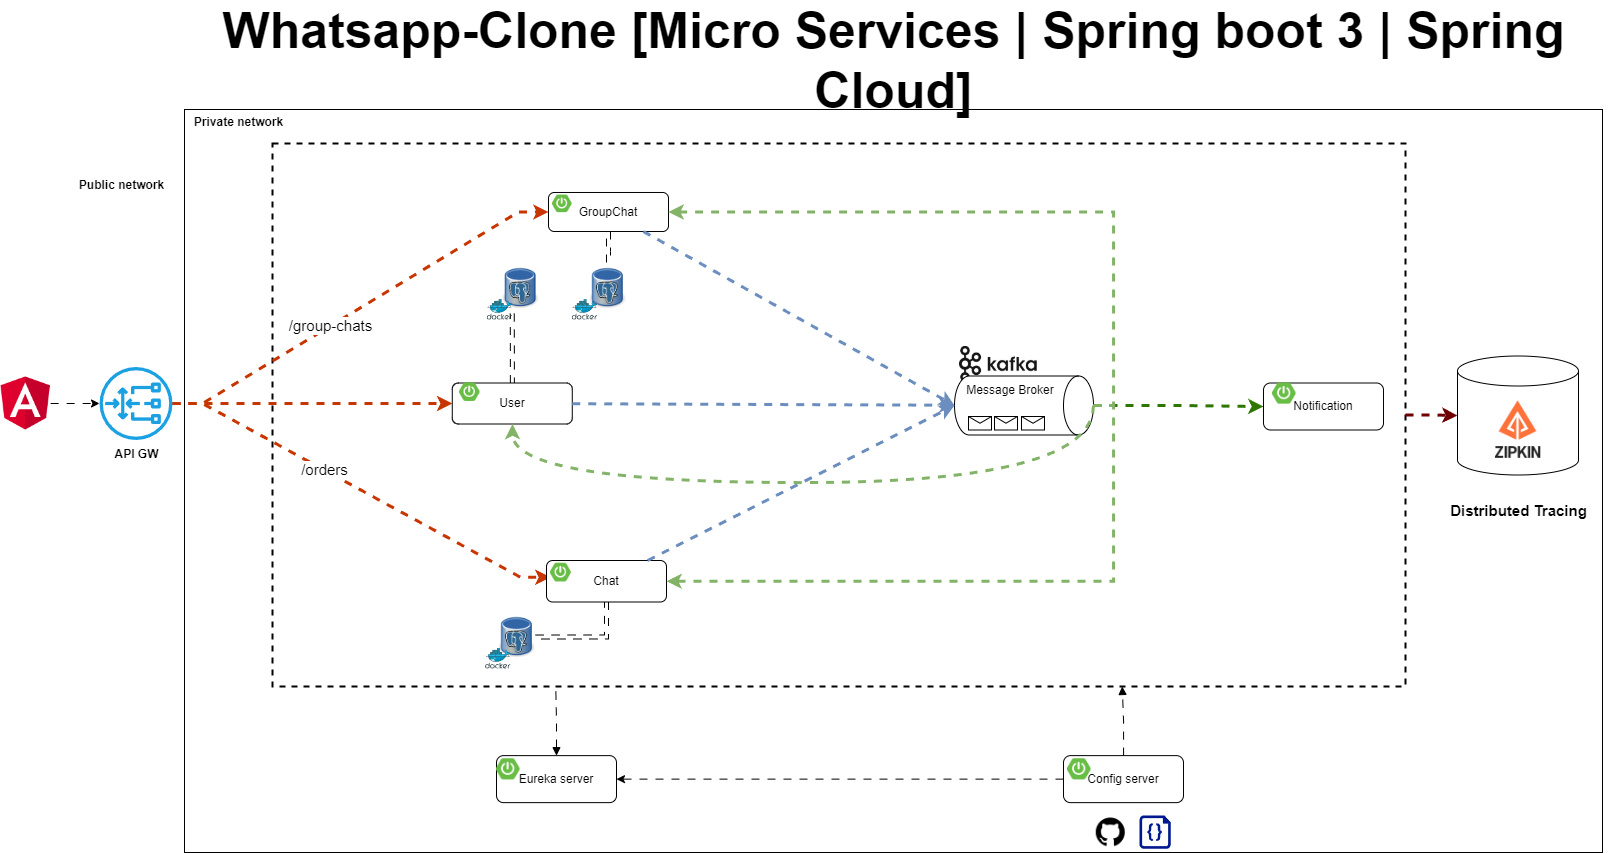

The diagram above was exported from draw.io. Its source (the exported page's mxGraphModel, read from the mxfile embedded in the PNG):
<mxGraphModel dx="2335" dy="1959" grid="1" gridSize="10" guides="1" tooltips="1" connect="1" arrows="1" fold="1" page="1" pageScale="1" pageWidth="850" pageHeight="1100" math="0" shadow="0">
  <root>
    <mxCell id="0" />
    <mxCell id="1" parent="0" />
    <mxCell id="SRN0N4uxBV86NlXkbeYh-1" value="" style="rounded=0;whiteSpace=wrap;html=1;" vertex="1" parent="1">
      <mxGeometry x="175" y="57" width="1418" height="743" as="geometry" />
    </mxCell>
    <mxCell id="SRN0N4uxBV86NlXkbeYh-2" value="" style="shape=cylinder3;whiteSpace=wrap;html=1;boundedLbl=1;backgroundOutline=1;size=15;" vertex="1" parent="1">
      <mxGeometry x="1448" y="303.5" width="121" height="119" as="geometry" />
    </mxCell>
    <mxCell id="SRN0N4uxBV86NlXkbeYh-3" value="" style="rounded=0;whiteSpace=wrap;html=1;sketch=0;fillColor=none;dashed=1;strokeWidth=2;" vertex="1" parent="1">
      <mxGeometry x="263" y="91" width="1133" height="543" as="geometry" />
    </mxCell>
    <mxCell id="SRN0N4uxBV86NlXkbeYh-5" value="" style="endArrow=classic;html=1;rounded=0;fontSize=15;endSize=6;strokeWidth=3;strokeColor=#C73500;fillColor=#fa6800;edgeStyle=entityRelationEdgeStyle;flowAnimation=1;entryX=0;entryY=0.5;entryDx=0;entryDy=0;" edge="1" parent="1" source="SRN0N4uxBV86NlXkbeYh-39" target="SRN0N4uxBV86NlXkbeYh-55">
      <mxGeometry width="50" height="50" relative="1" as="geometry">
        <mxPoint x="267" y="350" as="sourcePoint" />
        <mxPoint x="465.0000000000002" y="161.5" as="targetPoint" />
      </mxGeometry>
    </mxCell>
    <mxCell id="SRN0N4uxBV86NlXkbeYh-6" value="/group-chats" style="edgeLabel;html=1;align=center;verticalAlign=middle;resizable=0;points=[];fontSize=15;" vertex="1" connectable="0" parent="SRN0N4uxBV86NlXkbeYh-5">
      <mxGeometry x="-0.5046" y="1" relative="1" as="geometry">
        <mxPoint x="62" y="-38" as="offset" />
      </mxGeometry>
    </mxCell>
    <mxCell id="SRN0N4uxBV86NlXkbeYh-7" value="" style="endArrow=classic;html=1;rounded=0;fontSize=15;endSize=6;strokeWidth=3;strokeColor=#C73500;fillColor=#fa6800;edgeStyle=entityRelationEdgeStyle;entryX=0;entryY=0.75;entryDx=0;entryDy=0;flowAnimation=1;" edge="1" parent="1" source="SRN0N4uxBV86NlXkbeYh-39" target="SRN0N4uxBV86NlXkbeYh-62">
      <mxGeometry width="50" height="50" relative="1" as="geometry">
        <mxPoint x="260.99999999999955" y="353" as="sourcePoint" />
        <mxPoint x="486" y="528.5" as="targetPoint" />
      </mxGeometry>
    </mxCell>
    <mxCell id="SRN0N4uxBV86NlXkbeYh-8" value="/orders" style="edgeLabel;html=1;align=center;verticalAlign=middle;resizable=0;points=[];fontSize=15;" vertex="1" connectable="0" parent="SRN0N4uxBV86NlXkbeYh-7">
      <mxGeometry x="0.2804" y="-3" relative="1" as="geometry">
        <mxPoint x="-88" y="-53" as="offset" />
      </mxGeometry>
    </mxCell>
    <mxCell id="SRN0N4uxBV86NlXkbeYh-12" value="" style="shape=image;verticalLabelPosition=bottom;labelBackgroundColor=default;verticalAlign=top;aspect=fixed;imageAspect=0;image=https://avatars.githubusercontent.com/u/11860887?s=280&amp;v=4;" vertex="1" parent="1">
      <mxGeometry x="1477" y="345.5" width="63" height="63" as="geometry" />
    </mxCell>
    <mxCell id="SRN0N4uxBV86NlXkbeYh-20" style="edgeStyle=orthogonalEdgeStyle;rounded=0;orthogonalLoop=1;jettySize=auto;html=1;fillColor=#60a917;strokeColor=#2D7600;strokeWidth=3;flowAnimation=1;" edge="1" parent="1" source="SRN0N4uxBV86NlXkbeYh-81" target="SRN0N4uxBV86NlXkbeYh-63">
      <mxGeometry relative="1" as="geometry">
        <mxPoint x="1180" y="344" as="targetPoint" />
      </mxGeometry>
    </mxCell>
    <mxCell id="SRN0N4uxBV86NlXkbeYh-21" value="" style="shape=image;verticalLabelPosition=bottom;labelBackgroundColor=default;verticalAlign=top;aspect=fixed;imageAspect=0;image=https://cdn-icons-png.flaticon.com/512/25/25231.png;" vertex="1" parent="1">
      <mxGeometry x="1086.76" y="765.25" width="29" height="29" as="geometry" />
    </mxCell>
    <mxCell id="SRN0N4uxBV86NlXkbeYh-22" value="" style="sketch=0;aspect=fixed;pointerEvents=1;shadow=0;dashed=0;html=1;strokeColor=none;labelPosition=center;verticalLabelPosition=bottom;verticalAlign=top;align=center;fillColor=#00188D;shape=mxgraph.azure.code_file" vertex="1" parent="1">
      <mxGeometry x="1129.98" y="763" width="31.26" height="33.25" as="geometry" />
    </mxCell>
    <mxCell id="SRN0N4uxBV86NlXkbeYh-26" value="" style="group" vertex="1" connectable="0" parent="1">
      <mxGeometry x="477.71000000000004" y="210.00000000000003" width="50.120000000000005" height="57.64852490606316" as="geometry" />
    </mxCell>
    <mxCell id="SRN0N4uxBV86NlXkbeYh-27" value="" style="shape=image;verticalLabelPosition=bottom;labelBackgroundColor=default;verticalAlign=top;aspect=fixed;imageAspect=0;image=https://upload.wikimedia.org/wikipedia/commons/thumb/b/ba/Database-postgres.svg/1448px-Database-postgres.svg.png;container=0;" vertex="1" parent="SRN0N4uxBV86NlXkbeYh-26">
      <mxGeometry x="15.99735211811253" width="36.12264788188748" height="51.04120428447361" as="geometry" />
    </mxCell>
    <mxCell id="SRN0N4uxBV86NlXkbeYh-28" value="" style="sketch=0;aspect=fixed;html=1;points=[];align=center;image;fontSize=12;image=img/lib/mscae/Docker.svg;fillColor=none;container=0;" vertex="1" parent="SRN0N4uxBV86NlXkbeYh-26">
      <mxGeometry y="36.67969348659003" width="25.571745633503813" height="20.968831419473126" as="geometry" />
    </mxCell>
    <mxCell id="SRN0N4uxBV86NlXkbeYh-29" style="edgeStyle=orthogonalEdgeStyle;rounded=0;orthogonalLoop=1;jettySize=auto;html=1;shape=link;flowAnimation=1;" edge="1" parent="1" source="SRN0N4uxBV86NlXkbeYh-55" target="SRN0N4uxBV86NlXkbeYh-87">
      <mxGeometry relative="1" as="geometry">
        <mxPoint x="735.9973521181128" y="159.24" as="targetPoint" />
      </mxGeometry>
    </mxCell>
    <mxCell id="SRN0N4uxBV86NlXkbeYh-31" value="" style="group" vertex="1" connectable="0" parent="1">
      <mxGeometry x="476" y="559" width="50.120000000000005" height="57.64852490606316" as="geometry" />
    </mxCell>
    <mxCell id="SRN0N4uxBV86NlXkbeYh-32" value="" style="shape=image;verticalLabelPosition=bottom;labelBackgroundColor=default;verticalAlign=top;aspect=fixed;imageAspect=0;image=https://upload.wikimedia.org/wikipedia/commons/thumb/b/ba/Database-postgres.svg/1448px-Database-postgres.svg.png;container=0;" vertex="1" parent="SRN0N4uxBV86NlXkbeYh-31">
      <mxGeometry x="13.99735211811253" width="36.12264788188748" height="51.04120428447361" as="geometry" />
    </mxCell>
    <mxCell id="SRN0N4uxBV86NlXkbeYh-33" value="" style="sketch=0;aspect=fixed;html=1;points=[];align=center;image;fontSize=12;image=img/lib/mscae/Docker.svg;fillColor=none;container=0;" vertex="1" parent="SRN0N4uxBV86NlXkbeYh-31">
      <mxGeometry y="36.67969348659003" width="25.571745633503813" height="20.968831419473126" as="geometry" />
    </mxCell>
    <mxCell id="SRN0N4uxBV86NlXkbeYh-34" style="edgeStyle=orthogonalEdgeStyle;rounded=0;orthogonalLoop=1;jettySize=auto;html=1;entryX=1;entryY=0.5;entryDx=0;entryDy=0;exitX=0.5;exitY=1;exitDx=0;exitDy=0;shape=link;flowAnimation=1;" edge="1" parent="1" source="SRN0N4uxBV86NlXkbeYh-61" target="SRN0N4uxBV86NlXkbeYh-32">
      <mxGeometry relative="1" as="geometry" />
    </mxCell>
    <mxCell id="SRN0N4uxBV86NlXkbeYh-35" style="edgeStyle=orthogonalEdgeStyle;rounded=0;orthogonalLoop=1;jettySize=auto;html=1;entryX=0.25;entryY=1;entryDx=0;entryDy=0;shape=link;flowAnimation=1;" edge="1" parent="1" source="SRN0N4uxBV86NlXkbeYh-57" target="SRN0N4uxBV86NlXkbeYh-27">
      <mxGeometry relative="1" as="geometry" />
    </mxCell>
    <mxCell id="SRN0N4uxBV86NlXkbeYh-37" style="edgeStyle=orthogonalEdgeStyle;rounded=0;orthogonalLoop=1;jettySize=auto;html=1;entryX=0;entryY=0.5;entryDx=0;entryDy=0;entryPerimeter=0;strokeWidth=3;fillColor=#a20025;strokeColor=#6F0000;flowAnimation=1;" edge="1" parent="1" source="SRN0N4uxBV86NlXkbeYh-3" target="SRN0N4uxBV86NlXkbeYh-2">
      <mxGeometry relative="1" as="geometry" />
    </mxCell>
    <mxCell id="SRN0N4uxBV86NlXkbeYh-38" value="Distributed Tracing" style="text;html=1;align=center;verticalAlign=middle;resizable=0;points=[];autosize=1;strokeColor=none;fillColor=none;fontStyle=1;fontSize=15;" vertex="1" parent="1">
      <mxGeometry x="1431" y="443" width="155" height="30" as="geometry" />
    </mxCell>
    <mxCell id="SRN0N4uxBV86NlXkbeYh-39" value="&lt;b&gt;API GW&lt;/b&gt;" style="sketch=0;outlineConnect=0;dashed=0;verticalLabelPosition=bottom;verticalAlign=top;align=center;html=1;fontSize=12;fontStyle=0;aspect=fixed;pointerEvents=1;shape=mxgraph.aws4.gateway_load_balancer;labelBackgroundColor=none;labelBorderColor=none;fillColor=#1ba1e2;strokeColor=default;" vertex="1" parent="1">
      <mxGeometry x="90" y="314.5" width="73" height="73" as="geometry" />
    </mxCell>
    <mxCell id="SRN0N4uxBV86NlXkbeYh-43" value="Public network" style="text;html=1;align=center;verticalAlign=middle;resizable=0;points=[];autosize=1;strokeColor=none;fillColor=none;fontStyle=1" vertex="1" parent="1">
      <mxGeometry x="60" y="120" width="103" height="26" as="geometry" />
    </mxCell>
    <mxCell id="SRN0N4uxBV86NlXkbeYh-44" value="Private network" style="text;html=1;align=center;verticalAlign=middle;resizable=0;points=[];autosize=1;strokeColor=none;fillColor=none;fontStyle=1" vertex="1" parent="1">
      <mxGeometry x="175" y="57" width="107" height="26" as="geometry" />
    </mxCell>
    <mxCell id="SRN0N4uxBV86NlXkbeYh-45" style="edgeStyle=orthogonalEdgeStyle;rounded=0;orthogonalLoop=1;jettySize=auto;html=1;entryX=0.75;entryY=1;entryDx=0;entryDy=0;flowAnimation=1;startArrow=none;startFill=0;endArrow=block;endFill=1;" edge="1" parent="1" source="SRN0N4uxBV86NlXkbeYh-67" target="SRN0N4uxBV86NlXkbeYh-3">
      <mxGeometry relative="1" as="geometry" />
    </mxCell>
    <mxCell id="SRN0N4uxBV86NlXkbeYh-46" style="edgeStyle=orthogonalEdgeStyle;rounded=0;orthogonalLoop=1;jettySize=auto;html=1;entryX=0.25;entryY=1;entryDx=0;entryDy=0;flowAnimation=1;startArrow=block;startFill=1;endArrow=none;endFill=0;" edge="1" parent="1" source="SRN0N4uxBV86NlXkbeYh-65" target="SRN0N4uxBV86NlXkbeYh-3">
      <mxGeometry relative="1" as="geometry" />
    </mxCell>
    <mxCell id="SRN0N4uxBV86NlXkbeYh-50" style="edgeStyle=orthogonalEdgeStyle;rounded=0;orthogonalLoop=1;jettySize=auto;html=1;flowAnimation=1;" edge="1" parent="1" source="SRN0N4uxBV86NlXkbeYh-67" target="SRN0N4uxBV86NlXkbeYh-65">
      <mxGeometry relative="1" as="geometry" />
    </mxCell>
    <mxCell id="SRN0N4uxBV86NlXkbeYh-51" style="edgeStyle=orthogonalEdgeStyle;rounded=0;orthogonalLoop=1;jettySize=auto;html=1;flowAnimation=1;" edge="1" parent="1" source="SRN0N4uxBV86NlXkbeYh-52" target="SRN0N4uxBV86NlXkbeYh-39">
      <mxGeometry relative="1" as="geometry" />
    </mxCell>
    <mxCell id="SRN0N4uxBV86NlXkbeYh-52" value="" style="shape=image;verticalLabelPosition=bottom;labelBackgroundColor=default;verticalAlign=top;aspect=fixed;imageAspect=0;image=https://upload.wikimedia.org/wikipedia/commons/thumb/c/cf/Angular_full_color_logo.svg/800px-Angular_full_color_logo.svg.png;clipPath=inset(11.67% 12.33% 7.67% 12%);" vertex="1" parent="1">
      <mxGeometry x="-9" y="324.25" width="50.18" height="53.5" as="geometry" />
    </mxCell>
    <mxCell id="SRN0N4uxBV86NlXkbeYh-54" value="Whatsapp-Clone [Micro Services | Spring boot 3 | Spring Cloud]" style="text;html=1;strokeColor=none;fillColor=none;align=center;verticalAlign=middle;whiteSpace=wrap;rounded=0;fontSize=50;fontStyle=1" vertex="1" parent="1">
      <mxGeometry x="166.5" y="-41" width="1435" height="98" as="geometry" />
    </mxCell>
    <mxCell id="SRN0N4uxBV86NlXkbeYh-55" value="GroupChat" style="rounded=1;whiteSpace=wrap;html=1;" vertex="1" parent="1">
      <mxGeometry x="539" y="140" width="120" height="39" as="geometry" />
    </mxCell>
    <mxCell id="SRN0N4uxBV86NlXkbeYh-56" value="" style="shape=image;verticalLabelPosition=bottom;labelBackgroundColor=default;verticalAlign=top;aspect=fixed;imageAspect=0;image=https://images.ctfassets.net/gt6dp23g0g38/5DqlQtFKecFlkqQ8YGDT2p/aa945b648f44dd872e9a1b89f7d203ef/springboot.png;" vertex="1" parent="1">
      <mxGeometry x="543" y="142.6" width="19.538999999999998" height="17.55" as="geometry" />
    </mxCell>
    <mxCell id="SRN0N4uxBV86NlXkbeYh-61" value="Chat" style="rounded=1;whiteSpace=wrap;html=1;" vertex="1" parent="1">
      <mxGeometry x="537" y="508" width="120" height="41.5" as="geometry" />
    </mxCell>
    <mxCell id="SRN0N4uxBV86NlXkbeYh-62" value="" style="shape=image;verticalLabelPosition=bottom;labelBackgroundColor=default;verticalAlign=top;aspect=fixed;imageAspect=0;image=https://images.ctfassets.net/gt6dp23g0g38/5DqlQtFKecFlkqQ8YGDT2p/aa945b648f44dd872e9a1b89f7d203ef/springboot.png;" vertex="1" parent="1">
      <mxGeometry x="541" y="510.76666666666665" width="20.7915" height="18.675" as="geometry" />
    </mxCell>
    <mxCell id="SRN0N4uxBV86NlXkbeYh-63" value="Notification" style="rounded=1;whiteSpace=wrap;html=1;" vertex="1" parent="1">
      <mxGeometry x="1254" y="330.5" width="120" height="47" as="geometry" />
    </mxCell>
    <mxCell id="SRN0N4uxBV86NlXkbeYh-64" value="" style="shape=image;verticalLabelPosition=bottom;labelBackgroundColor=default;verticalAlign=top;aspect=fixed;imageAspect=0;image=https://images.ctfassets.net/gt6dp23g0g38/5DqlQtFKecFlkqQ8YGDT2p/aa945b648f44dd872e9a1b89f7d203ef/springboot.png;" vertex="1" parent="1">
      <mxGeometry x="1263" y="330.50333333333333" width="23.546999999999997" height="21.15" as="geometry" />
    </mxCell>
    <mxCell id="SRN0N4uxBV86NlXkbeYh-65" value="Eureka server" style="rounded=1;whiteSpace=wrap;html=1;" vertex="1" parent="1">
      <mxGeometry x="487" y="703.13" width="120" height="47" as="geometry" />
    </mxCell>
    <mxCell id="SRN0N4uxBV86NlXkbeYh-66" value="" style="shape=image;verticalLabelPosition=bottom;labelBackgroundColor=default;verticalAlign=top;aspect=fixed;imageAspect=0;image=https://images.ctfassets.net/gt6dp23g0g38/5DqlQtFKecFlkqQ8YGDT2p/aa945b648f44dd872e9a1b89f7d203ef/springboot.png;" vertex="1" parent="1">
      <mxGeometry x="487" y="706.2633333333333" width="23.546999999999997" height="21.15" as="geometry" />
    </mxCell>
    <mxCell id="SRN0N4uxBV86NlXkbeYh-67" value="Config server" style="rounded=1;whiteSpace=wrap;html=1;" vertex="1" parent="1">
      <mxGeometry x="1054" y="703.13" width="120" height="47" as="geometry" />
    </mxCell>
    <mxCell id="SRN0N4uxBV86NlXkbeYh-68" value="" style="shape=image;verticalLabelPosition=bottom;labelBackgroundColor=default;verticalAlign=top;aspect=fixed;imageAspect=0;image=https://images.ctfassets.net/gt6dp23g0g38/5DqlQtFKecFlkqQ8YGDT2p/aa945b648f44dd872e9a1b89f7d203ef/springboot.png;" vertex="1" parent="1">
      <mxGeometry x="1058" y="706.2633333333333" width="23.546999999999997" height="21.15" as="geometry" />
    </mxCell>
    <mxCell id="SRN0N4uxBV86NlXkbeYh-80" value="" style="shape=image;verticalLabelPosition=bottom;labelBackgroundColor=default;verticalAlign=top;aspect=fixed;imageAspect=0;image=https://static-00.iconduck.com/assets.00/kafka-icon-2048x935-cvu4503l.png;imageBorder=none;perimeterSpacing=0;" vertex="1" parent="1">
      <mxGeometry x="950" y="294" width="77.75" height="35.5" as="geometry" />
    </mxCell>
    <mxCell id="SRN0N4uxBV86NlXkbeYh-81" value="Message Broker" style="shape=cylinder3;whiteSpace=wrap;html=1;boundedLbl=1;backgroundOutline=1;size=15;rotation=90;horizontal=0;verticalAlign=top;" vertex="1" parent="1">
      <mxGeometry x="985" y="283.5" width="59" height="139" as="geometry" />
    </mxCell>
    <mxCell id="SRN0N4uxBV86NlXkbeYh-82" value="" style="shape=message;html=1;html=1;outlineConnect=0;labelPosition=center;verticalLabelPosition=bottom;align=center;verticalAlign=top;container=0;" vertex="1" parent="1">
      <mxGeometry x="959" y="364" width="23" height="13.5" as="geometry" />
    </mxCell>
    <mxCell id="SRN0N4uxBV86NlXkbeYh-83" value="" style="shape=message;html=1;html=1;outlineConnect=0;labelPosition=center;verticalLabelPosition=bottom;align=center;verticalAlign=top;container=0;" vertex="1" parent="1">
      <mxGeometry x="985" y="364" width="23" height="13.5" as="geometry" />
    </mxCell>
    <mxCell id="SRN0N4uxBV86NlXkbeYh-84" value="" style="shape=message;html=1;html=1;outlineConnect=0;labelPosition=center;verticalLabelPosition=bottom;align=center;verticalAlign=top;container=0;" vertex="1" parent="1">
      <mxGeometry x="1012" y="364" width="23" height="13.5" as="geometry" />
    </mxCell>
    <mxCell id="SRN0N4uxBV86NlXkbeYh-86" value="" style="group" vertex="1" connectable="0" parent="1">
      <mxGeometry x="562.7700000000001" y="210" width="50.120000000000005" height="57.64852490606316" as="geometry" />
    </mxCell>
    <mxCell id="SRN0N4uxBV86NlXkbeYh-88" value="" style="sketch=0;aspect=fixed;html=1;points=[];align=center;image;fontSize=12;image=img/lib/mscae/Docker.svg;fillColor=none;container=0;" vertex="1" parent="SRN0N4uxBV86NlXkbeYh-86">
      <mxGeometry y="36.67969348659003" width="25.571745633503813" height="20.968831419473126" as="geometry" />
    </mxCell>
    <mxCell id="SRN0N4uxBV86NlXkbeYh-89" value="" style="edgeStyle=orthogonalEdgeStyle;rounded=0;orthogonalLoop=1;jettySize=auto;html=1;strokeWidth=3;fillColor=#fa6800;strokeColor=#C73500;flowAnimation=1;" edge="1" parent="1" source="SRN0N4uxBV86NlXkbeYh-39" target="SRN0N4uxBV86NlXkbeYh-57">
      <mxGeometry relative="1" as="geometry">
        <mxPoint x="707" y="364" as="targetPoint" />
        <mxPoint x="163" y="351" as="sourcePoint" />
      </mxGeometry>
    </mxCell>
    <mxCell id="SRN0N4uxBV86NlXkbeYh-57" value="User" style="rounded=1;whiteSpace=wrap;html=1;" vertex="1" parent="1">
      <mxGeometry x="442.77" y="330.5" width="120" height="41" as="geometry" />
    </mxCell>
    <mxCell id="SRN0N4uxBV86NlXkbeYh-58" value="" style="shape=image;verticalLabelPosition=bottom;labelBackgroundColor=default;verticalAlign=top;aspect=fixed;imageAspect=0;image=https://images.ctfassets.net/gt6dp23g0g38/5DqlQtFKecFlkqQ8YGDT2p/aa945b648f44dd872e9a1b89f7d203ef/springboot.png;" vertex="1" parent="1">
      <mxGeometry x="449.99999999999994" y="330.5033333333333" width="20.541" height="18.45" as="geometry" />
    </mxCell>
    <mxCell id="SRN0N4uxBV86NlXkbeYh-91" value="" style="rounded=0;orthogonalLoop=1;jettySize=auto;html=1;strokeWidth=3;fillColor=#dae8fc;strokeColor=#6c8ebf;flowAnimation=1;" edge="1" parent="1" source="SRN0N4uxBV86NlXkbeYh-57" target="SRN0N4uxBV86NlXkbeYh-81">
      <mxGeometry relative="1" as="geometry">
        <mxPoint x="453" y="361" as="targetPoint" />
        <mxPoint x="173" y="361" as="sourcePoint" />
      </mxGeometry>
    </mxCell>
    <mxCell id="SRN0N4uxBV86NlXkbeYh-92" value="" style="rounded=0;orthogonalLoop=1;jettySize=auto;html=1;strokeWidth=3;fillColor=#dae8fc;strokeColor=#6c8ebf;flowAnimation=1;entryX=0.5;entryY=1;entryDx=0;entryDy=0;entryPerimeter=0;" edge="1" parent="1" source="SRN0N4uxBV86NlXkbeYh-55" target="SRN0N4uxBV86NlXkbeYh-81">
      <mxGeometry relative="1" as="geometry">
        <mxPoint x="717" y="374" as="targetPoint" />
        <mxPoint x="573" y="361" as="sourcePoint" />
      </mxGeometry>
    </mxCell>
    <mxCell id="SRN0N4uxBV86NlXkbeYh-87" value="" style="shape=image;verticalLabelPosition=bottom;labelBackgroundColor=default;verticalAlign=top;aspect=fixed;imageAspect=0;image=https://upload.wikimedia.org/wikipedia/commons/thumb/b/ba/Database-postgres.svg/1448px-Database-postgres.svg.png;container=0;" vertex="1" parent="1">
      <mxGeometry x="580.9373521181126" y="210" width="36.12264788188748" height="51.04120428447361" as="geometry" />
    </mxCell>
    <mxCell id="SRN0N4uxBV86NlXkbeYh-93" value="" style="rounded=0;orthogonalLoop=1;jettySize=auto;html=1;strokeWidth=3;fillColor=#dae8fc;strokeColor=#6c8ebf;flowAnimation=1;entryX=0.5;entryY=1;entryDx=0;entryDy=0;entryPerimeter=0;" edge="1" parent="1" source="SRN0N4uxBV86NlXkbeYh-61" target="SRN0N4uxBV86NlXkbeYh-81">
      <mxGeometry relative="1" as="geometry">
        <mxPoint x="717" y="374" as="targetPoint" />
        <mxPoint x="573" y="361" as="sourcePoint" />
      </mxGeometry>
    </mxCell>
    <mxCell id="SRN0N4uxBV86NlXkbeYh-95" value="" style="rounded=0;orthogonalLoop=1;jettySize=auto;html=1;strokeWidth=3;fillColor=#d5e8d4;strokeColor=#82b366;flowAnimation=1;exitX=0.5;exitY=0;exitDx=0;exitDy=0;exitPerimeter=0;edgeStyle=orthogonalEdgeStyle;entryX=1;entryY=0.5;entryDx=0;entryDy=0;" edge="1" parent="1" source="SRN0N4uxBV86NlXkbeYh-81" target="SRN0N4uxBV86NlXkbeYh-55">
      <mxGeometry relative="1" as="geometry">
        <mxPoint x="729" y="348" as="targetPoint" />
        <mxPoint x="622" y="189" as="sourcePoint" />
      </mxGeometry>
    </mxCell>
    <mxCell id="SRN0N4uxBV86NlXkbeYh-96" value="" style="rounded=0;orthogonalLoop=1;jettySize=auto;html=1;strokeWidth=3;fillColor=#d5e8d4;strokeColor=#82b366;flowAnimation=1;exitX=0.5;exitY=0;exitDx=0;exitDy=0;exitPerimeter=0;edgeStyle=orthogonalEdgeStyle;entryX=1;entryY=0.5;entryDx=0;entryDy=0;" edge="1" parent="1" source="SRN0N4uxBV86NlXkbeYh-81" target="SRN0N4uxBV86NlXkbeYh-61">
      <mxGeometry relative="1" as="geometry">
        <mxPoint x="669" y="170" as="targetPoint" />
        <mxPoint x="864" y="363" as="sourcePoint" />
      </mxGeometry>
    </mxCell>
    <mxCell id="SRN0N4uxBV86NlXkbeYh-97" value="" style="rounded=0;orthogonalLoop=1;jettySize=auto;html=1;strokeWidth=3;fillColor=#d5e8d4;strokeColor=#82b366;flowAnimation=1;exitX=0.5;exitY=0;exitDx=0;exitDy=0;exitPerimeter=0;edgeStyle=orthogonalEdgeStyle;curved=1;" edge="1" parent="1" source="SRN0N4uxBV86NlXkbeYh-81" target="SRN0N4uxBV86NlXkbeYh-57">
      <mxGeometry relative="1" as="geometry">
        <mxPoint x="667" y="539" as="targetPoint" />
        <mxPoint x="864" y="363" as="sourcePoint" />
        <Array as="points">
          <mxPoint x="1084" y="430" />
          <mxPoint x="503" y="430" />
        </Array>
      </mxGeometry>
    </mxCell>
  </root>
</mxGraphModel>